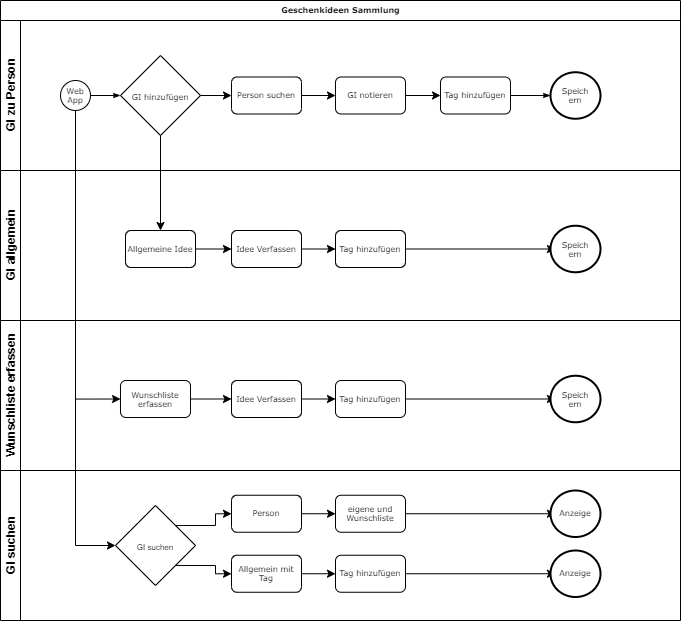

The diagram above was exported from draw.io. Its source (the exported page's mxGraphModel, read from the mxfile embedded in the PNG):
<mxGraphModel dx="1117" dy="553" grid="1" gridSize="10" guides="1" tooltips="1" connect="1" arrows="1" fold="1" page="1" pageScale="1" pageWidth="1100" pageHeight="850" background="#ffffff" math="0" shadow="0">
  <root>
    <mxCell id="0" />
    <mxCell id="1" parent="0" />
    <mxCell id="2b4e8129b02d487f-1" value="Geschenkideen Sammlung" style="swimlane;html=1;childLayout=stackLayout;horizontal=1;startSize=20;horizontalStack=0;rounded=0;shadow=0;labelBackgroundColor=none;strokeWidth=1;fontFamily=Verdana;fontSize=8;align=center;labelBorderColor=none;" parent="1" vertex="1">
      <mxGeometry x="180" y="70" width="680" height="470" as="geometry" />
    </mxCell>
    <mxCell id="2b4e8129b02d487f-2" value="GI zu Person" style="swimlane;html=1;startSize=20;horizontal=0;labelBorderColor=none;labelBackgroundColor=none;" parent="2b4e8129b02d487f-1" vertex="1">
      <mxGeometry y="20" width="680" height="150" as="geometry" />
    </mxCell>
    <mxCell id="2b4e8129b02d487f-18" style="edgeStyle=orthogonalEdgeStyle;rounded=0;html=1;labelBackgroundColor=none;startArrow=none;startFill=0;startSize=5;endArrow=classicThin;endFill=1;endSize=5;jettySize=auto;orthogonalLoop=1;strokeWidth=1;fontFamily=Verdana;fontSize=8" parent="2b4e8129b02d487f-2" source="2b4e8129b02d487f-5" edge="1">
      <mxGeometry relative="1" as="geometry">
        <mxPoint x="120" y="75" as="targetPoint" />
      </mxGeometry>
    </mxCell>
    <mxCell id="2b4e8129b02d487f-5" value="Web&lt;br&gt;App" style="ellipse;whiteSpace=wrap;html=1;rounded=0;shadow=0;labelBackgroundColor=none;strokeWidth=1;fontFamily=Verdana;fontSize=8;align=center;" parent="2b4e8129b02d487f-2" vertex="1">
      <mxGeometry x="60" y="60" width="30" height="30" as="geometry" />
    </mxCell>
    <mxCell id="cK0tOidS63lQVu7aHKVx-11" style="edgeStyle=orthogonalEdgeStyle;rounded=0;orthogonalLoop=1;jettySize=auto;html=1;exitX=1;exitY=0.5;exitDx=0;exitDy=0;entryX=0;entryY=0.5;entryDx=0;entryDy=0;" edge="1" parent="2b4e8129b02d487f-2" target="2b4e8129b02d487f-7">
      <mxGeometry relative="1" as="geometry">
        <mxPoint x="190" y="75" as="sourcePoint" />
      </mxGeometry>
    </mxCell>
    <mxCell id="cK0tOidS63lQVu7aHKVx-13" value="" style="edgeStyle=orthogonalEdgeStyle;rounded=0;orthogonalLoop=1;jettySize=auto;html=1;" edge="1" parent="2b4e8129b02d487f-2" source="2b4e8129b02d487f-7" target="cK0tOidS63lQVu7aHKVx-12">
      <mxGeometry relative="1" as="geometry" />
    </mxCell>
    <mxCell id="2b4e8129b02d487f-7" value="Person suchen" style="rounded=1;whiteSpace=wrap;html=1;shadow=0;labelBackgroundColor=none;strokeWidth=1;fontFamily=Verdana;fontSize=8;align=center;" parent="2b4e8129b02d487f-2" vertex="1">
      <mxGeometry x="231" y="56.49999999999997" width="70" height="37" as="geometry" />
    </mxCell>
    <mxCell id="cK0tOidS63lQVu7aHKVx-14" style="edgeStyle=orthogonalEdgeStyle;rounded=0;orthogonalLoop=1;jettySize=auto;html=1;exitX=1;exitY=0.5;exitDx=0;exitDy=0;entryX=0;entryY=0.5;entryDx=0;entryDy=0;" edge="1" parent="2b4e8129b02d487f-2" source="cK0tOidS63lQVu7aHKVx-12" target="2b4e8129b02d487f-9">
      <mxGeometry relative="1" as="geometry" />
    </mxCell>
    <mxCell id="cK0tOidS63lQVu7aHKVx-12" value="GI notieren" style="rounded=1;whiteSpace=wrap;html=1;shadow=0;labelBackgroundColor=none;strokeWidth=1;fontFamily=Verdana;fontSize=8;align=center;" vertex="1" parent="2b4e8129b02d487f-2">
      <mxGeometry x="335" y="56.49999999999997" width="70" height="37" as="geometry" />
    </mxCell>
    <mxCell id="2b4e8129b02d487f-22" style="edgeStyle=orthogonalEdgeStyle;rounded=0;html=1;entryX=0;entryY=0.5;labelBackgroundColor=none;startArrow=none;startFill=0;startSize=5;endArrow=classicThin;endFill=1;endSize=5;jettySize=auto;orthogonalLoop=1;strokeWidth=1;fontFamily=Verdana;fontSize=8" parent="2b4e8129b02d487f-2" source="2b4e8129b02d487f-9" edge="1">
      <mxGeometry relative="1" as="geometry">
        <mxPoint x="550" y="75" as="targetPoint" />
      </mxGeometry>
    </mxCell>
    <mxCell id="2b4e8129b02d487f-9" value="Tag hinzufügen" style="rounded=1;whiteSpace=wrap;html=1;shadow=0;labelBackgroundColor=none;strokeWidth=1;fontFamily=Verdana;fontSize=8;align=center;" parent="2b4e8129b02d487f-2" vertex="1">
      <mxGeometry x="440" y="56.49999999999997" width="70" height="37" as="geometry" />
    </mxCell>
    <mxCell id="2b4e8129b02d487f-11" value="Speich&lt;br&gt;ern" style="ellipse;whiteSpace=wrap;html=1;rounded=0;shadow=0;labelBackgroundColor=none;strokeWidth=2;fontFamily=Verdana;fontSize=8;align=center;" parent="2b4e8129b02d487f-2" vertex="1">
      <mxGeometry x="550" y="51.75" width="50" height="46.5" as="geometry" />
    </mxCell>
    <mxCell id="cK0tOidS63lQVu7aHKVx-38" value="&lt;span style=&quot;font-family: &amp;#34;verdana&amp;#34; ; font-size: 8px ; white-space: normal&quot;&gt;GI hinzufügen&lt;/span&gt;" style="rhombus;whiteSpace=wrap;html=1;labelBackgroundColor=none;" vertex="1" parent="2b4e8129b02d487f-2">
      <mxGeometry x="120" y="35" width="80" height="80" as="geometry" />
    </mxCell>
    <mxCell id="2b4e8129b02d487f-3" value="GI allgemein" style="swimlane;html=1;startSize=20;horizontal=0;" parent="2b4e8129b02d487f-1" vertex="1">
      <mxGeometry y="170" width="680" height="150" as="geometry" />
    </mxCell>
    <mxCell id="cK0tOidS63lQVu7aHKVx-53" style="edgeStyle=orthogonalEdgeStyle;rounded=0;orthogonalLoop=1;jettySize=auto;html=1;exitX=1;exitY=0.5;exitDx=0;exitDy=0;entryX=0;entryY=0.5;entryDx=0;entryDy=0;" edge="1" parent="2b4e8129b02d487f-3" source="2b4e8129b02d487f-12" target="2b4e8129b02d487f-14">
      <mxGeometry relative="1" as="geometry" />
    </mxCell>
    <mxCell id="2b4e8129b02d487f-12" value="Allgemeine Idee" style="rounded=1;whiteSpace=wrap;html=1;shadow=0;labelBackgroundColor=none;strokeWidth=1;fontFamily=Verdana;fontSize=8;align=center;" parent="2b4e8129b02d487f-3" vertex="1">
      <mxGeometry x="125" y="59.99999999999996" width="70" height="37" as="geometry" />
    </mxCell>
    <mxCell id="cK0tOidS63lQVu7aHKVx-55" style="edgeStyle=orthogonalEdgeStyle;rounded=0;orthogonalLoop=1;jettySize=auto;html=1;exitX=1;exitY=0.5;exitDx=0;exitDy=0;entryX=0;entryY=0.5;entryDx=0;entryDy=0;" edge="1" parent="2b4e8129b02d487f-3" source="2b4e8129b02d487f-14" target="cK0tOidS63lQVu7aHKVx-54">
      <mxGeometry relative="1" as="geometry" />
    </mxCell>
    <mxCell id="2b4e8129b02d487f-14" value="Idee Verfassen" style="rounded=1;whiteSpace=wrap;html=1;shadow=0;labelBackgroundColor=none;strokeWidth=1;fontFamily=Verdana;fontSize=8;align=center;" parent="2b4e8129b02d487f-3" vertex="1">
      <mxGeometry x="231" y="60.00000000000003" width="70" height="37" as="geometry" />
    </mxCell>
    <mxCell id="cK0tOidS63lQVu7aHKVx-58" style="edgeStyle=orthogonalEdgeStyle;rounded=0;orthogonalLoop=1;jettySize=auto;html=1;exitX=1;exitY=0.5;exitDx=0;exitDy=0;entryX=0;entryY=0.5;entryDx=0;entryDy=0;" edge="1" parent="2b4e8129b02d487f-3" source="cK0tOidS63lQVu7aHKVx-54">
      <mxGeometry relative="1" as="geometry">
        <mxPoint x="554.9999999999984" y="78.5" as="targetPoint" />
      </mxGeometry>
    </mxCell>
    <mxCell id="cK0tOidS63lQVu7aHKVx-54" value="Tag hinzufügen" style="rounded=1;whiteSpace=wrap;html=1;shadow=0;labelBackgroundColor=none;strokeWidth=1;fontFamily=Verdana;fontSize=8;align=center;" vertex="1" parent="2b4e8129b02d487f-3">
      <mxGeometry x="335" y="60" width="70" height="37" as="geometry" />
    </mxCell>
    <mxCell id="cK0tOidS63lQVu7aHKVx-56" value="Speich&lt;br&gt;ern" style="ellipse;whiteSpace=wrap;html=1;rounded=0;shadow=0;labelBackgroundColor=none;strokeWidth=2;fontFamily=Verdana;fontSize=8;align=center;" vertex="1" parent="2b4e8129b02d487f-3">
      <mxGeometry x="550" y="55.25" width="50" height="46.5" as="geometry" />
    </mxCell>
    <mxCell id="2b4e8129b02d487f-4" value="Wunschliste erfassen" style="swimlane;html=1;startSize=20;horizontal=0;" parent="2b4e8129b02d487f-1" vertex="1">
      <mxGeometry y="320" width="680" height="150" as="geometry" />
    </mxCell>
    <mxCell id="cK0tOidS63lQVu7aHKVx-65" style="edgeStyle=orthogonalEdgeStyle;rounded=0;orthogonalLoop=1;jettySize=auto;html=1;exitX=1;exitY=0.5;exitDx=0;exitDy=0;entryX=0;entryY=0.5;entryDx=0;entryDy=0;" edge="1" parent="2b4e8129b02d487f-4" source="cK0tOidS63lQVu7aHKVx-8" target="cK0tOidS63lQVu7aHKVx-61">
      <mxGeometry relative="1" as="geometry" />
    </mxCell>
    <mxCell id="cK0tOidS63lQVu7aHKVx-8" value="Wunschliste&lt;br&gt;erfassen" style="rounded=1;whiteSpace=wrap;html=1;shadow=0;labelBackgroundColor=none;strokeWidth=1;fontFamily=Verdana;fontSize=8;align=center;" vertex="1" parent="2b4e8129b02d487f-4">
      <mxGeometry x="120" y="59.99999999999994" width="70" height="37" as="geometry" />
    </mxCell>
    <mxCell id="cK0tOidS63lQVu7aHKVx-61" value="Idee Verfassen" style="rounded=1;whiteSpace=wrap;html=1;shadow=0;labelBackgroundColor=none;strokeWidth=1;fontFamily=Verdana;fontSize=8;align=center;" vertex="1" parent="2b4e8129b02d487f-4">
      <mxGeometry x="231" y="60" width="70" height="37" as="geometry" />
    </mxCell>
    <mxCell id="cK0tOidS63lQVu7aHKVx-62" style="edgeStyle=orthogonalEdgeStyle;rounded=0;orthogonalLoop=1;jettySize=auto;html=1;exitX=1;exitY=0.5;exitDx=0;exitDy=0;entryX=0;entryY=0.5;entryDx=0;entryDy=0;" edge="1" parent="2b4e8129b02d487f-4" source="cK0tOidS63lQVu7aHKVx-63">
      <mxGeometry relative="1" as="geometry">
        <mxPoint x="554.9999999999984" y="78.5" as="targetPoint" />
      </mxGeometry>
    </mxCell>
    <mxCell id="cK0tOidS63lQVu7aHKVx-63" value="Tag hinzufügen" style="rounded=1;whiteSpace=wrap;html=1;shadow=0;labelBackgroundColor=none;strokeWidth=1;fontFamily=Verdana;fontSize=8;align=center;" vertex="1" parent="2b4e8129b02d487f-4">
      <mxGeometry x="335" y="60" width="70" height="37" as="geometry" />
    </mxCell>
    <mxCell id="cK0tOidS63lQVu7aHKVx-60" style="edgeStyle=orthogonalEdgeStyle;rounded=0;orthogonalLoop=1;jettySize=auto;html=1;exitX=1;exitY=0.5;exitDx=0;exitDy=0;entryX=0;entryY=0.5;entryDx=0;entryDy=0;" edge="1" parent="2b4e8129b02d487f-4" source="cK0tOidS63lQVu7aHKVx-61" target="cK0tOidS63lQVu7aHKVx-63">
      <mxGeometry relative="1" as="geometry" />
    </mxCell>
    <mxCell id="cK0tOidS63lQVu7aHKVx-64" value="Speich&lt;br&gt;ern" style="ellipse;whiteSpace=wrap;html=1;rounded=0;shadow=0;labelBackgroundColor=none;strokeWidth=2;fontFamily=Verdana;fontSize=8;align=center;" vertex="1" parent="2b4e8129b02d487f-4">
      <mxGeometry x="550" y="55.25" width="50" height="46.5" as="geometry" />
    </mxCell>
    <mxCell id="cK0tOidS63lQVu7aHKVx-10" style="edgeStyle=orthogonalEdgeStyle;rounded=0;orthogonalLoop=1;jettySize=auto;html=1;exitX=0.5;exitY=1;exitDx=0;exitDy=0;entryX=0;entryY=0.5;entryDx=0;entryDy=0;" edge="1" parent="2b4e8129b02d487f-1" source="2b4e8129b02d487f-5" target="cK0tOidS63lQVu7aHKVx-8">
      <mxGeometry relative="1" as="geometry" />
    </mxCell>
    <mxCell id="cK0tOidS63lQVu7aHKVx-39" style="edgeStyle=orthogonalEdgeStyle;rounded=0;orthogonalLoop=1;jettySize=auto;html=1;exitX=0.5;exitY=1;exitDx=0;exitDy=0;entryX=0.5;entryY=0;entryDx=0;entryDy=0;" edge="1" parent="2b4e8129b02d487f-1" source="cK0tOidS63lQVu7aHKVx-38" target="2b4e8129b02d487f-12">
      <mxGeometry relative="1" as="geometry" />
    </mxCell>
    <mxCell id="cK0tOidS63lQVu7aHKVx-42" value="GI suchen" style="swimlane;html=1;startSize=20;horizontal=0;" vertex="1" parent="1">
      <mxGeometry x="180" y="540" width="680" height="150" as="geometry" />
    </mxCell>
    <mxCell id="cK0tOidS63lQVu7aHKVx-82" style="edgeStyle=orthogonalEdgeStyle;rounded=0;orthogonalLoop=1;jettySize=auto;html=1;exitX=1;exitY=0;exitDx=0;exitDy=0;entryX=0;entryY=0.5;entryDx=0;entryDy=0;" edge="1" parent="cK0tOidS63lQVu7aHKVx-42" source="cK0tOidS63lQVu7aHKVx-51" target="cK0tOidS63lQVu7aHKVx-72">
      <mxGeometry relative="1" as="geometry" />
    </mxCell>
    <mxCell id="cK0tOidS63lQVu7aHKVx-83" style="edgeStyle=orthogonalEdgeStyle;rounded=0;orthogonalLoop=1;jettySize=auto;html=1;exitX=1;exitY=1;exitDx=0;exitDy=0;entryX=0;entryY=0.5;entryDx=0;entryDy=0;" edge="1" parent="cK0tOidS63lQVu7aHKVx-42" source="cK0tOidS63lQVu7aHKVx-51" target="cK0tOidS63lQVu7aHKVx-77">
      <mxGeometry relative="1" as="geometry" />
    </mxCell>
    <mxCell id="cK0tOidS63lQVu7aHKVx-51" value="&lt;font style=&quot;font-size: 8px&quot;&gt;GI suchen&lt;/font&gt;" style="rhombus;whiteSpace=wrap;html=1;labelBackgroundColor=none;" vertex="1" parent="cK0tOidS63lQVu7aHKVx-42">
      <mxGeometry x="115" y="35" width="80" height="80" as="geometry" />
    </mxCell>
    <mxCell id="cK0tOidS63lQVu7aHKVx-72" value="Person" style="rounded=1;whiteSpace=wrap;html=1;shadow=0;labelBackgroundColor=none;strokeWidth=1;fontFamily=Verdana;fontSize=8;align=center;" vertex="1" parent="cK0tOidS63lQVu7aHKVx-42">
      <mxGeometry x="231" y="24.75" width="70" height="37" as="geometry" />
    </mxCell>
    <mxCell id="cK0tOidS63lQVu7aHKVx-73" style="edgeStyle=orthogonalEdgeStyle;rounded=0;orthogonalLoop=1;jettySize=auto;html=1;exitX=1;exitY=0.5;exitDx=0;exitDy=0;entryX=0;entryY=0.5;entryDx=0;entryDy=0;" edge="1" parent="cK0tOidS63lQVu7aHKVx-42" source="cK0tOidS63lQVu7aHKVx-74">
      <mxGeometry relative="1" as="geometry">
        <mxPoint x="554.9999999999984" y="43.25" as="targetPoint" />
      </mxGeometry>
    </mxCell>
    <mxCell id="cK0tOidS63lQVu7aHKVx-74" value="eigene und Wunschliste" style="rounded=1;whiteSpace=wrap;html=1;shadow=0;labelBackgroundColor=none;strokeWidth=1;fontFamily=Verdana;fontSize=8;align=center;" vertex="1" parent="cK0tOidS63lQVu7aHKVx-42">
      <mxGeometry x="335" y="24.75" width="70" height="37" as="geometry" />
    </mxCell>
    <mxCell id="cK0tOidS63lQVu7aHKVx-75" style="edgeStyle=orthogonalEdgeStyle;rounded=0;orthogonalLoop=1;jettySize=auto;html=1;exitX=1;exitY=0.5;exitDx=0;exitDy=0;entryX=0;entryY=0.5;entryDx=0;entryDy=0;" edge="1" parent="cK0tOidS63lQVu7aHKVx-42" source="cK0tOidS63lQVu7aHKVx-72" target="cK0tOidS63lQVu7aHKVx-74">
      <mxGeometry relative="1" as="geometry" />
    </mxCell>
    <mxCell id="cK0tOidS63lQVu7aHKVx-76" value="Anzeige" style="ellipse;whiteSpace=wrap;html=1;rounded=0;shadow=0;labelBackgroundColor=none;strokeWidth=2;fontFamily=Verdana;fontSize=8;align=center;" vertex="1" parent="cK0tOidS63lQVu7aHKVx-42">
      <mxGeometry x="550" y="20" width="50" height="46.5" as="geometry" />
    </mxCell>
    <mxCell id="cK0tOidS63lQVu7aHKVx-77" value="Allgemein mit Tag" style="rounded=1;whiteSpace=wrap;html=1;shadow=0;labelBackgroundColor=none;strokeWidth=1;fontFamily=Verdana;fontSize=8;align=center;" vertex="1" parent="cK0tOidS63lQVu7aHKVx-42">
      <mxGeometry x="231" y="84.75" width="70" height="37" as="geometry" />
    </mxCell>
    <mxCell id="cK0tOidS63lQVu7aHKVx-78" style="edgeStyle=orthogonalEdgeStyle;rounded=0;orthogonalLoop=1;jettySize=auto;html=1;exitX=1;exitY=0.5;exitDx=0;exitDy=0;entryX=0;entryY=0.5;entryDx=0;entryDy=0;" edge="1" parent="cK0tOidS63lQVu7aHKVx-42" source="cK0tOidS63lQVu7aHKVx-79">
      <mxGeometry relative="1" as="geometry">
        <mxPoint x="554.9999999999984" y="103.25" as="targetPoint" />
      </mxGeometry>
    </mxCell>
    <mxCell id="cK0tOidS63lQVu7aHKVx-79" value="Tag hinzufügen" style="rounded=1;whiteSpace=wrap;html=1;shadow=0;labelBackgroundColor=none;strokeWidth=1;fontFamily=Verdana;fontSize=8;align=center;" vertex="1" parent="cK0tOidS63lQVu7aHKVx-42">
      <mxGeometry x="335" y="84.75" width="70" height="37" as="geometry" />
    </mxCell>
    <mxCell id="cK0tOidS63lQVu7aHKVx-80" style="edgeStyle=orthogonalEdgeStyle;rounded=0;orthogonalLoop=1;jettySize=auto;html=1;exitX=1;exitY=0.5;exitDx=0;exitDy=0;entryX=0;entryY=0.5;entryDx=0;entryDy=0;" edge="1" parent="cK0tOidS63lQVu7aHKVx-42" source="cK0tOidS63lQVu7aHKVx-77" target="cK0tOidS63lQVu7aHKVx-79">
      <mxGeometry relative="1" as="geometry" />
    </mxCell>
    <mxCell id="cK0tOidS63lQVu7aHKVx-81" value="Anzeige" style="ellipse;whiteSpace=wrap;html=1;rounded=0;shadow=0;labelBackgroundColor=none;strokeWidth=2;fontFamily=Verdana;fontSize=8;align=center;" vertex="1" parent="cK0tOidS63lQVu7aHKVx-42">
      <mxGeometry x="550" y="80" width="50" height="46.5" as="geometry" />
    </mxCell>
    <mxCell id="cK0tOidS63lQVu7aHKVx-52" style="edgeStyle=orthogonalEdgeStyle;rounded=0;orthogonalLoop=1;jettySize=auto;html=1;exitX=0.5;exitY=1;exitDx=0;exitDy=0;entryX=0;entryY=0.5;entryDx=0;entryDy=0;" edge="1" parent="1" source="2b4e8129b02d487f-5" target="cK0tOidS63lQVu7aHKVx-51">
      <mxGeometry relative="1" as="geometry" />
    </mxCell>
  </root>
</mxGraphModel>